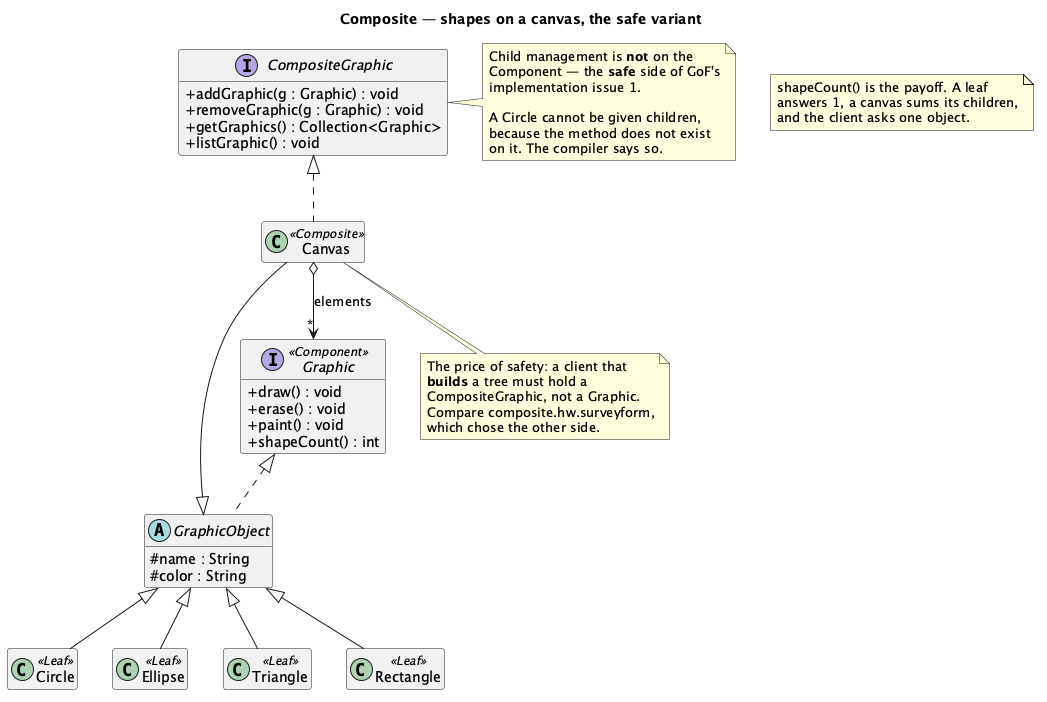

The diagram above was rendered by PlantUML. Its source (embedded in the PNG):
@startuml "Composite - Graphic - Class Diagram"
skinparam classAttributeIconSize 0
hide empty members
title Composite — shapes on a canvas, the safe variant


interface Graphic <<Component>> {
  + draw() : void
  + erase() : void
  + paint() : void
  + shapeCount() : int
}

abstract class GraphicObject {
  # name : String
  # color : String
}

class Circle <<Leaf>>
class Ellipse <<Leaf>>
class Triangle <<Leaf>>
class Rectangle <<Leaf>>

interface CompositeGraphic {
  + addGraphic(g : Graphic) : void
  + removeGraphic(g : Graphic) : void
  + getGraphics() : Collection<Graphic>
  + listGraphic() : void
}

class Canvas <<Composite>>

Graphic <|.. GraphicObject
GraphicObject <|-- Circle
GraphicObject <|-- Ellipse
GraphicObject <|-- Triangle
GraphicObject <|-- Rectangle
GraphicObject <|-- Canvas
CompositeGraphic <|.. Canvas
Canvas o--> "*" Graphic : elements

note right of CompositeGraphic
  Child management is <b>not</b> on the
  Component — the <b>safe</b> side of GoF's
  implementation issue 1.

  A Circle cannot be given children,
  because the method does not exist
  on it. The compiler says so.
end note

note bottom of Canvas
  The price of safety: a client that
  <b>builds</b> a tree must hold a
  CompositeGraphic, not a Graphic.
  Compare composite.hw.surveyform,
  which chose the other side.
end note

note as N1
  shapeCount() is the payoff. A leaf
  answers 1, a canvas sums its children,
  and the client asks one object.
end note

@enduml